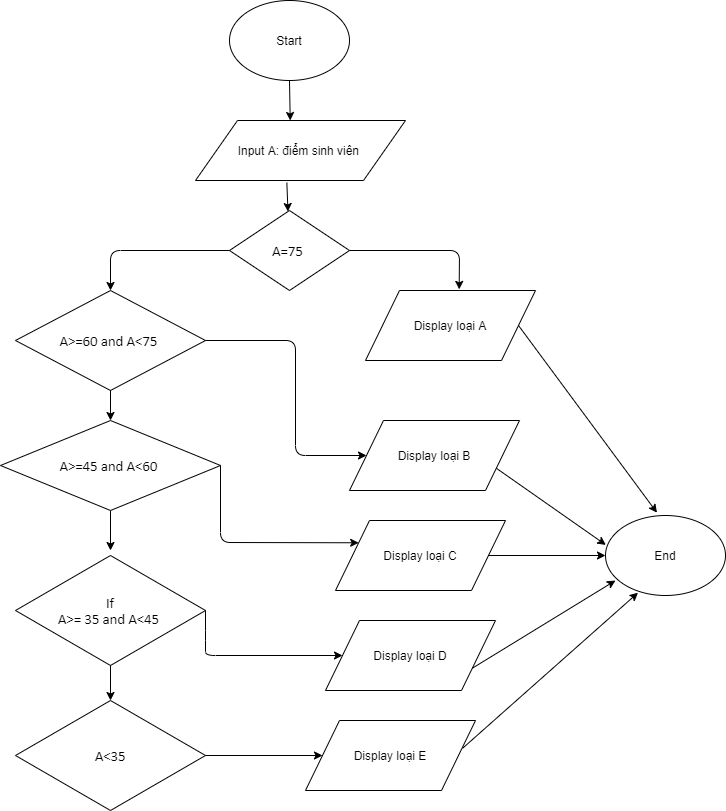

The diagram above was exported from draw.io. Its source (the exported page's mxGraphModel, read from the mxfile embedded in the PNG):
<mxGraphModel dx="1019" dy="517" grid="1" gridSize="10" guides="1" tooltips="1" connect="1" arrows="1" fold="1" page="1" pageScale="1" pageWidth="827" pageHeight="1169" math="0" shadow="0">
  <root>
    <mxCell id="WIyWlLk6GJQsqaUBKTNV-0" />
    <mxCell id="WIyWlLk6GJQsqaUBKTNV-1" parent="WIyWlLk6GJQsqaUBKTNV-0" />
    <mxCell id="4_oV0BZJxuKs5GIaVA9W-0" value="Start" style="ellipse;whiteSpace=wrap;html=1;" vertex="1" parent="WIyWlLk6GJQsqaUBKTNV-1">
      <mxGeometry x="294" y="30" width="120" height="80" as="geometry" />
    </mxCell>
    <mxCell id="4_oV0BZJxuKs5GIaVA9W-1" value="Input A: điểm sinh viên&amp;nbsp;" style="shape=parallelogram;perimeter=parallelogramPerimeter;whiteSpace=wrap;html=1;" vertex="1" parent="WIyWlLk6GJQsqaUBKTNV-1">
      <mxGeometry x="260" y="150" width="210" height="60" as="geometry" />
    </mxCell>
    <mxCell id="4_oV0BZJxuKs5GIaVA9W-2" value="&lt;span style=&quot;font-size: 11.0pt ; line-height: 115% ; font-family: &amp;#34;calibri&amp;#34; , &amp;#34;sans-serif&amp;#34;&quot;&gt;A=75&amp;nbsp;&lt;/span&gt;" style="rhombus;whiteSpace=wrap;html=1;" vertex="1" parent="WIyWlLk6GJQsqaUBKTNV-1">
      <mxGeometry x="294" y="240" width="120" height="80" as="geometry" />
    </mxCell>
    <mxCell id="4_oV0BZJxuKs5GIaVA9W-3" value="&lt;span style=&quot;font-size: 11.0pt ; line-height: 115% ; font-family: &amp;#34;calibri&amp;#34; , &amp;#34;sans-serif&amp;#34;&quot;&gt;A&amp;gt;=60 and A&amp;lt;75&amp;nbsp;&lt;/span&gt;" style="rhombus;whiteSpace=wrap;html=1;" vertex="1" parent="WIyWlLk6GJQsqaUBKTNV-1">
      <mxGeometry x="80" y="320" width="190" height="100" as="geometry" />
    </mxCell>
    <mxCell id="4_oV0BZJxuKs5GIaVA9W-20" style="edgeStyle=orthogonalEdgeStyle;rounded=0;orthogonalLoop=1;jettySize=auto;html=1;exitX=0.5;exitY=1;exitDx=0;exitDy=0;" edge="1" parent="WIyWlLk6GJQsqaUBKTNV-1" source="4_oV0BZJxuKs5GIaVA9W-4">
      <mxGeometry relative="1" as="geometry">
        <mxPoint x="175" y="580" as="targetPoint" />
      </mxGeometry>
    </mxCell>
    <mxCell id="4_oV0BZJxuKs5GIaVA9W-4" value="&lt;span style=&quot;font-size: 11.0pt ; line-height: 115% ; font-family: &amp;#34;calibri&amp;#34; , &amp;#34;sans-serif&amp;#34;&quot;&gt;A&amp;gt;=45 and A&amp;lt;60&amp;nbsp;&lt;/span&gt;" style="rhombus;whiteSpace=wrap;html=1;" vertex="1" parent="WIyWlLk6GJQsqaUBKTNV-1">
      <mxGeometry x="65" y="450" width="220" height="90" as="geometry" />
    </mxCell>
    <mxCell id="4_oV0BZJxuKs5GIaVA9W-5" value="&lt;span style=&quot;font-size: 11.0pt ; line-height: 115% ; font-family: &amp;#34;calibri&amp;#34; , &amp;#34;sans-serif&amp;#34;&quot;&gt;If&lt;br/&gt;A&amp;gt;= 35 and A&amp;lt;45&amp;nbsp;&lt;/span&gt;" style="rhombus;whiteSpace=wrap;html=1;" vertex="1" parent="WIyWlLk6GJQsqaUBKTNV-1">
      <mxGeometry x="80" y="585" width="190" height="110" as="geometry" />
    </mxCell>
    <mxCell id="4_oV0BZJxuKs5GIaVA9W-6" value="&lt;span style=&quot;font-size: 11.0pt ; line-height: 115% ; font-family: &amp;#34;calibri&amp;#34; , &amp;#34;sans-serif&amp;#34;&quot;&gt;A&amp;lt;35&lt;/span&gt;" style="rhombus;whiteSpace=wrap;html=1;" vertex="1" parent="WIyWlLk6GJQsqaUBKTNV-1">
      <mxGeometry x="80" y="730" width="190" height="110" as="geometry" />
    </mxCell>
    <mxCell id="4_oV0BZJxuKs5GIaVA9W-7" value="End" style="ellipse;whiteSpace=wrap;html=1;" vertex="1" parent="WIyWlLk6GJQsqaUBKTNV-1">
      <mxGeometry x="670" y="545" width="120" height="80" as="geometry" />
    </mxCell>
    <mxCell id="4_oV0BZJxuKs5GIaVA9W-8" value="" style="endArrow=classic;html=1;exitX=0.5;exitY=1;exitDx=0;exitDy=0;entryX=0.451;entryY=0;entryDx=0;entryDy=0;entryPerimeter=0;" edge="1" parent="WIyWlLk6GJQsqaUBKTNV-1" source="4_oV0BZJxuKs5GIaVA9W-0" target="4_oV0BZJxuKs5GIaVA9W-1">
      <mxGeometry width="50" height="50" relative="1" as="geometry">
        <mxPoint x="390" y="510" as="sourcePoint" />
        <mxPoint x="440" y="460" as="targetPoint" />
      </mxGeometry>
    </mxCell>
    <mxCell id="4_oV0BZJxuKs5GIaVA9W-9" value="Display loại A" style="shape=parallelogram;perimeter=parallelogramPerimeter;whiteSpace=wrap;html=1;" vertex="1" parent="WIyWlLk6GJQsqaUBKTNV-1">
      <mxGeometry x="430" y="320" width="170" height="70" as="geometry" />
    </mxCell>
    <mxCell id="4_oV0BZJxuKs5GIaVA9W-10" value="Display loại C" style="shape=parallelogram;perimeter=parallelogramPerimeter;whiteSpace=wrap;html=1;" vertex="1" parent="WIyWlLk6GJQsqaUBKTNV-1">
      <mxGeometry x="400" y="550" width="170" height="70" as="geometry" />
    </mxCell>
    <mxCell id="4_oV0BZJxuKs5GIaVA9W-11" value="Display loại B" style="shape=parallelogram;perimeter=parallelogramPerimeter;whiteSpace=wrap;html=1;" vertex="1" parent="WIyWlLk6GJQsqaUBKTNV-1">
      <mxGeometry x="414" y="450" width="170" height="70" as="geometry" />
    </mxCell>
    <mxCell id="4_oV0BZJxuKs5GIaVA9W-12" value="Display loại D" style="shape=parallelogram;perimeter=parallelogramPerimeter;whiteSpace=wrap;html=1;" vertex="1" parent="WIyWlLk6GJQsqaUBKTNV-1">
      <mxGeometry x="390" y="650" width="170" height="70" as="geometry" />
    </mxCell>
    <mxCell id="4_oV0BZJxuKs5GIaVA9W-13" value="Display loại E" style="shape=parallelogram;perimeter=parallelogramPerimeter;whiteSpace=wrap;html=1;" vertex="1" parent="WIyWlLk6GJQsqaUBKTNV-1">
      <mxGeometry x="370" y="750" width="170" height="70" as="geometry" />
    </mxCell>
    <mxCell id="4_oV0BZJxuKs5GIaVA9W-14" value="" style="endArrow=classic;html=1;exitX=0.435;exitY=1.037;exitDx=0;exitDy=0;exitPerimeter=0;" edge="1" parent="WIyWlLk6GJQsqaUBKTNV-1" source="4_oV0BZJxuKs5GIaVA9W-1" target="4_oV0BZJxuKs5GIaVA9W-2">
      <mxGeometry width="50" height="50" relative="1" as="geometry">
        <mxPoint x="390" y="290" as="sourcePoint" />
        <mxPoint x="440" y="240" as="targetPoint" />
      </mxGeometry>
    </mxCell>
    <mxCell id="4_oV0BZJxuKs5GIaVA9W-15" value="" style="endArrow=classic;html=1;exitX=1;exitY=0.5;exitDx=0;exitDy=0;entryX=0.551;entryY=-0.016;entryDx=0;entryDy=0;entryPerimeter=0;" edge="1" parent="WIyWlLk6GJQsqaUBKTNV-1" source="4_oV0BZJxuKs5GIaVA9W-2" target="4_oV0BZJxuKs5GIaVA9W-9">
      <mxGeometry width="50" height="50" relative="1" as="geometry">
        <mxPoint x="390" y="290" as="sourcePoint" />
        <mxPoint x="440" y="240" as="targetPoint" />
        <Array as="points">
          <mxPoint x="524" y="280" />
        </Array>
      </mxGeometry>
    </mxCell>
    <mxCell id="4_oV0BZJxuKs5GIaVA9W-16" value="" style="endArrow=classic;html=1;exitX=0;exitY=0.5;exitDx=0;exitDy=0;entryX=0.5;entryY=0;entryDx=0;entryDy=0;" edge="1" parent="WIyWlLk6GJQsqaUBKTNV-1" source="4_oV0BZJxuKs5GIaVA9W-2" target="4_oV0BZJxuKs5GIaVA9W-3">
      <mxGeometry width="50" height="50" relative="1" as="geometry">
        <mxPoint x="390" y="290" as="sourcePoint" />
        <mxPoint x="440" y="240" as="targetPoint" />
        <Array as="points">
          <mxPoint x="175" y="280" />
        </Array>
      </mxGeometry>
    </mxCell>
    <mxCell id="4_oV0BZJxuKs5GIaVA9W-17" value="" style="endArrow=classic;html=1;exitX=0.5;exitY=1;exitDx=0;exitDy=0;" edge="1" parent="WIyWlLk6GJQsqaUBKTNV-1" source="4_oV0BZJxuKs5GIaVA9W-3" target="4_oV0BZJxuKs5GIaVA9W-4">
      <mxGeometry width="50" height="50" relative="1" as="geometry">
        <mxPoint x="390" y="510" as="sourcePoint" />
        <mxPoint x="440" y="460" as="targetPoint" />
      </mxGeometry>
    </mxCell>
    <mxCell id="4_oV0BZJxuKs5GIaVA9W-18" value="" style="endArrow=classic;html=1;exitX=1;exitY=0.5;exitDx=0;exitDy=0;entryX=0;entryY=0.5;entryDx=0;entryDy=0;" edge="1" parent="WIyWlLk6GJQsqaUBKTNV-1" source="4_oV0BZJxuKs5GIaVA9W-3" target="4_oV0BZJxuKs5GIaVA9W-11">
      <mxGeometry width="50" height="50" relative="1" as="geometry">
        <mxPoint x="390" y="510" as="sourcePoint" />
        <mxPoint x="440" y="460" as="targetPoint" />
        <Array as="points">
          <mxPoint x="360" y="370" />
          <mxPoint x="360" y="485" />
        </Array>
      </mxGeometry>
    </mxCell>
    <mxCell id="4_oV0BZJxuKs5GIaVA9W-22" value="" style="endArrow=classic;html=1;exitX=1;exitY=0.5;exitDx=0;exitDy=0;entryX=0;entryY=0.25;entryDx=0;entryDy=0;" edge="1" parent="WIyWlLk6GJQsqaUBKTNV-1" source="4_oV0BZJxuKs5GIaVA9W-4" target="4_oV0BZJxuKs5GIaVA9W-10">
      <mxGeometry width="50" height="50" relative="1" as="geometry">
        <mxPoint x="390" y="630" as="sourcePoint" />
        <mxPoint x="440" y="580" as="targetPoint" />
        <Array as="points">
          <mxPoint x="285" y="572" />
        </Array>
      </mxGeometry>
    </mxCell>
    <mxCell id="4_oV0BZJxuKs5GIaVA9W-23" value="" style="endArrow=classic;html=1;exitX=0.5;exitY=1;exitDx=0;exitDy=0;entryX=0.5;entryY=0;entryDx=0;entryDy=0;" edge="1" parent="WIyWlLk6GJQsqaUBKTNV-1" source="4_oV0BZJxuKs5GIaVA9W-5" target="4_oV0BZJxuKs5GIaVA9W-6">
      <mxGeometry width="50" height="50" relative="1" as="geometry">
        <mxPoint x="390" y="740" as="sourcePoint" />
        <mxPoint x="440" y="690" as="targetPoint" />
      </mxGeometry>
    </mxCell>
    <mxCell id="4_oV0BZJxuKs5GIaVA9W-24" value="" style="endArrow=classic;html=1;exitX=1;exitY=0.5;exitDx=0;exitDy=0;entryX=0;entryY=0.5;entryDx=0;entryDy=0;" edge="1" parent="WIyWlLk6GJQsqaUBKTNV-1" source="4_oV0BZJxuKs5GIaVA9W-5" target="4_oV0BZJxuKs5GIaVA9W-12">
      <mxGeometry width="50" height="50" relative="1" as="geometry">
        <mxPoint x="390" y="740" as="sourcePoint" />
        <mxPoint x="440" y="690" as="targetPoint" />
        <Array as="points">
          <mxPoint x="270" y="670" />
          <mxPoint x="270" y="685" />
        </Array>
      </mxGeometry>
    </mxCell>
    <mxCell id="4_oV0BZJxuKs5GIaVA9W-25" value="" style="endArrow=classic;html=1;exitX=1;exitY=0.5;exitDx=0;exitDy=0;" edge="1" parent="WIyWlLk6GJQsqaUBKTNV-1" source="4_oV0BZJxuKs5GIaVA9W-6" target="4_oV0BZJxuKs5GIaVA9W-13">
      <mxGeometry width="50" height="50" relative="1" as="geometry">
        <mxPoint x="390" y="740" as="sourcePoint" />
        <mxPoint x="440" y="690" as="targetPoint" />
      </mxGeometry>
    </mxCell>
    <mxCell id="4_oV0BZJxuKs5GIaVA9W-26" value="" style="endArrow=classic;html=1;exitX=1;exitY=0.5;exitDx=0;exitDy=0;entryX=0.429;entryY=-0.035;entryDx=0;entryDy=0;entryPerimeter=0;" edge="1" parent="WIyWlLk6GJQsqaUBKTNV-1" source="4_oV0BZJxuKs5GIaVA9W-9" target="4_oV0BZJxuKs5GIaVA9W-7">
      <mxGeometry width="50" height="50" relative="1" as="geometry">
        <mxPoint x="390" y="400" as="sourcePoint" />
        <mxPoint x="440" y="350" as="targetPoint" />
      </mxGeometry>
    </mxCell>
    <mxCell id="4_oV0BZJxuKs5GIaVA9W-27" value="" style="endArrow=classic;html=1;exitX=1;exitY=0.75;exitDx=0;exitDy=0;entryX=0.003;entryY=0.368;entryDx=0;entryDy=0;entryPerimeter=0;" edge="1" parent="WIyWlLk6GJQsqaUBKTNV-1" source="4_oV0BZJxuKs5GIaVA9W-11" target="4_oV0BZJxuKs5GIaVA9W-7">
      <mxGeometry width="50" height="50" relative="1" as="geometry">
        <mxPoint x="390" y="400" as="sourcePoint" />
        <mxPoint x="440" y="350" as="targetPoint" />
      </mxGeometry>
    </mxCell>
    <mxCell id="4_oV0BZJxuKs5GIaVA9W-29" value="" style="endArrow=classic;html=1;exitX=1;exitY=0.75;exitDx=0;exitDy=0;entryX=0.083;entryY=0.813;entryDx=0;entryDy=0;entryPerimeter=0;" edge="1" parent="WIyWlLk6GJQsqaUBKTNV-1" source="4_oV0BZJxuKs5GIaVA9W-12" target="4_oV0BZJxuKs5GIaVA9W-7">
      <mxGeometry width="50" height="50" relative="1" as="geometry">
        <mxPoint x="390" y="630" as="sourcePoint" />
        <mxPoint x="440" y="580" as="targetPoint" />
      </mxGeometry>
    </mxCell>
    <mxCell id="4_oV0BZJxuKs5GIaVA9W-30" value="" style="endArrow=classic;html=1;exitX=1;exitY=0.5;exitDx=0;exitDy=0;entryX=0;entryY=0.5;entryDx=0;entryDy=0;" edge="1" parent="WIyWlLk6GJQsqaUBKTNV-1" source="4_oV0BZJxuKs5GIaVA9W-10" target="4_oV0BZJxuKs5GIaVA9W-7">
      <mxGeometry width="50" height="50" relative="1" as="geometry">
        <mxPoint x="390" y="630" as="sourcePoint" />
        <mxPoint x="440" y="580" as="targetPoint" />
      </mxGeometry>
    </mxCell>
    <mxCell id="4_oV0BZJxuKs5GIaVA9W-31" value="" style="endArrow=classic;html=1;exitX=0.924;exitY=0.397;exitDx=0;exitDy=0;exitPerimeter=0;entryX=0.271;entryY=0.965;entryDx=0;entryDy=0;entryPerimeter=0;" edge="1" parent="WIyWlLk6GJQsqaUBKTNV-1" source="4_oV0BZJxuKs5GIaVA9W-13" target="4_oV0BZJxuKs5GIaVA9W-7">
      <mxGeometry width="50" height="50" relative="1" as="geometry">
        <mxPoint x="390" y="630" as="sourcePoint" />
        <mxPoint x="440" y="580" as="targetPoint" />
      </mxGeometry>
    </mxCell>
  </root>
</mxGraphModel>